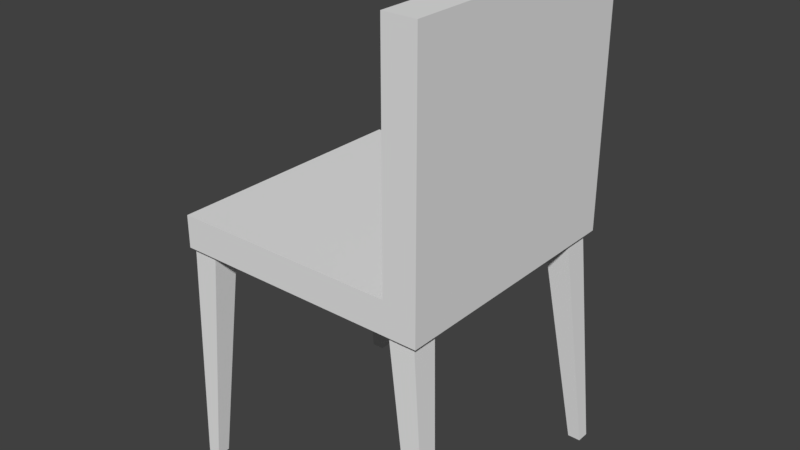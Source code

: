 # Source: chair.blend  (saved by Blender 2.79.0; exported with 4.5.12 LTS)
import bpy
from mathutils import Matrix  # noqa: F401  (used for matrix-valued properties, if any)

bpy.ops.wm.read_factory_settings(use_empty=True)
scene = bpy.context.scene
scene.name = 'Scene'

# ---- collections
col_collection_1 = bpy.data.collections.new('Collection 1'); scene.collection.children.link(col_collection_1)

# ---- materials (node trees are filled in below, after node groups)
mat_material = bpy.data.materials.new('Material')
mat_material.alpha_threshold = 0.0
mat_material.use_transparent_shadow = False
mat_material.roughness = 0.5

# ---- material node trees

# ---- world
world_world = bpy.data.worlds.new('World'); scene.world = world_world
world_world.color = (0.05088, 0.05088, 0.05088)
world_world.use_sun_shadow = False
world_world.sun_shadow_jitter_overblur = 0.0
world_world.cycles.sampling_method = 'MANUAL'

# ---- meshes
me_cube_003 = bpy.data.meshes.new('Cube.003')
me_cube_003.from_pydata([(0.2, -0.2, 0.0), (0.15, -0.19, 0.35), (0.2, -0.18, 0.0), (0.15, -0.15, 0.35), (0.22, -0.2, 0.0), (0.19, -0.19, 0.35), (0.22, -0.18, 0.0), (0.19, -0.15, 0.35), (0.2, 0.18, 0.0), (0.15, 0.15, 0.35), (0.2, 0.2, 0.0), (0.15, 0.19, 0.35), (0.22, 0.18, 0.0), (0.19, 0.15, 0.35), (0.22, 0.2, 0.0), (0.19, 0.19, 0.35), (-0.2, -0.2, 0.0), (-0.2, -0.19, 0.35), (-0.2, -0.18, 0.0), (-0.2, -0.15, 0.35), (-0.18, -0.2, 0.0), (-0.16, -0.19, 0.35), (-0.18, -0.18, 0.0), (-0.16, -0.15, 0.35), (-0.2, 0.18, 0.0), (-0.2, 0.15, 0.35), (-0.2, 0.2, 0.0), (-0.2, 0.19, 0.35), (-0.18, 0.18, 0.0), (-0.16, 0.15, 0.35), (-0.18, 0.2, 0.0), (-0.16, 0.19, 0.35), (-0.2, -0.2, 0.35), (-0.2, -0.2, 0.4), (-0.2, 0.2, 0.35), (-0.2, 0.2, 0.4), (0.2, -0.2, 0.35), (0.15, -0.2, 0.4), (0.2, 0.2, 0.35), (0.15, 0.2, 0.4), (0.15, 0.2, 0.75), (0.2, 0.2, 0.75), (0.2, -0.2, 0.75), (0.15, -0.2, 0.75)], [], [(0, 1, 3, 2), (2, 3, 7, 6), (6, 7, 5, 4), (4, 5, 1, 0), (2, 6, 4, 0), (8, 9, 11, 10), (10, 11, 15, 14), (14, 15, 13, 12), (12, 13, 9, 8), (10, 14, 12, 8), (16, 17, 19, 18), (18, 19, 23, 22), (22, 23, 21, 20), (20, 21, 17, 16), (18, 22, 20, 16), (24, 25, 27, 26), (26, 27, 31, 30), (30, 31, 29, 28), (28, 29, 25, 24), (26, 30, 28, 24), (21, 23, 31, 29), (32, 33, 35, 34), (34, 35, 39, 38), (37, 36, 42, 43), (36, 37, 33, 32), (34, 38, 36, 32), (39, 35, 33, 37), (41, 40, 43, 42), (36, 38, 41, 42), (39, 37, 43, 40), (38, 39, 40, 41)])
_uv = me_cube_003.uv_layers.new(name='UVMap')
_uv.uv.foreach_set('vector', [0.7668, 0.04, 0.5745, 0.9717, 0.5745, 0.9717, 0.7668, 0.04, 0.7668, 0.04, 0.5745, 0.9717, 0.7284, 0.9717, 0.8438, 0.04, 0.8438, 0.04, 0.7284, 0.9717, 0.7284, 0.9717, 0.8438, 0.04, 0.8438, 0.04, 0.7284, 0.9717, 0.5745, 0.9717, 0.7668, 0.04, 0.7668, 0.04, 0.8438, 0.04, 0.8438, 0.04, 0.7668, 0.04, 0.7668, 0.04, 0.5745, 0.9717, 0.5745, 0.9717, 0.7668, 0.04, 0.7668, 0.04, 0.5745, 0.9717, 0.7284, 0.9717, 0.8438, 0.04, 0.8438, 0.04, 0.7284, 0.9717, 0.7284, 0.9717, 0.8438, 0.04, 0.8438, 0.04, 0.7284, 0.9717, 0.5745, 0.9717, 0.7668, 0.04, 0.7668, 0.04, 0.8438, 0.04, 0.8438, 0.04, 0.7668, 0.04, 0.7191, 0.04, 0.7191, 0.9717, 0.7191, 0.9717, 0.7191, 0.04, 0.7191, 0.04, 0.7191, 0.9717, 0.8729, 0.9717, 0.796, 0.04, 0.796, 0.04, 0.8729, 0.9717, 0.8729, 0.9717, 0.796, 0.04, 0.796, 0.04, 0.8729, 0.9717, 0.7191, 0.9717, 0.7191, 0.04, 0.7191, 0.04, 0.796, 0.04, 0.796, 0.04, 0.7191, 0.04, 0.7191, 0.04, 0.7191, 0.9717, 0.7191, 0.9717, 0.7191, 0.04, 0.7191, 0.04, 0.7191, 0.9717, 0.8729, 0.9717, 0.796, 0.04, 0.796, 0.04, 0.8729, 0.9717, 0.8729, 0.9717, 0.796, 0.04, 0.796, 0.04, 0.8729, 0.9717, 0.7191, 0.9717, 0.7191, 0.04, 0.7191, 0.04, 0.796, 0.04, 0.796, 0.04, 0.7191, 0.04, 0.8729, 0.9717, 0.8729, 0.9717, 0.8729, 0.9717, 0.8729, 0.9717, 0.1183, 0.02884, 0.1183, 0.04354, 0.1183, 0.04354, 0.1183, 0.02884, 0.1183, 0.02884, 0.1183, 0.04354, 0.3241, 0.04354, 0.3535, 0.02884, 0.3241, 0.04354, 0.3535, 0.02884, 0.3535, 0.9649, 0.3241, 0.9649, 0.3535, 0.02884, 0.3241, 0.04354, 0.1183, 0.04354, 0.1183, 0.02884, 0.1183, 0.02884, 0.3535, 0.02884, 0.3535, 0.02884, 0.1183, 0.02884, 0.3241, 0.04354, 0.1183, 0.04354, 0.1183, 0.04354, 0.3241, 0.04354, 0.3535, 0.9649, 0.3241, 0.9649, 0.3241, 0.9649, 0.3535, 0.9649, 0.3535, 0.02884, 0.3535, 0.02884, 0.3535, 0.9649, 0.3535, 0.9649, 0.3241, 0.04354, 0.3241, 0.04354, 0.3241, 0.9649, 0.3241, 0.9649, 0.3535, 0.02884, 0.3241, 0.04354, 0.3241, 0.9649, 0.3535, 0.9649])
me_cube_003.materials.append(mat_material)
me_cube_003.use_remesh_preserve_volume = False
me_cube_003.use_remesh_preserve_attributes = False
me_cube_003.use_mirror_vertex_groups = False
me_cube_003.update()

# ---- objects
ob_cube_003 = bpy.data.objects.new('Cube.003', me_cube_003)

# ---- transforms, parenting, visibility, modifiers, constraints
ob_cube_003.location = (0.0, 0.0, 0.0)
ob_cube_003.lineart.crease_threshold = 0.0

# ---- collection membership
col_collection_1.objects.link(ob_cube_003)

# ---- scene / render settings (as saved in the file)
scene.frame_start = 0; scene.frame_end = 500; scene.frame_set(0)
scene.render.engine = 'BLENDER_EEVEE_NEXT'
scene.render.image_settings.file_format = 'FFMPEG'
scene.render.image_settings.color_mode = 'RGB'
scene.render.resolution_x = 1280
scene.render.resolution_y = 720
scene.render.fps = 2997
scene.render.fps_base = 100.0
scene.render.dither_intensity = 0.0
scene.cycles.use_denoising = False
scene.cycles.samples = 128
scene.cycles.sampling_pattern = 'TABULATED_SOBOL'
scene.cycles.use_adaptive_sampling = False
scene.cycles.use_light_tree = False
scene.cycles.blur_glossy = 0.0
scene.cycles.sample_clamp_indirect = 0.0
scene.view_settings.view_transform = 'Standard'
bpy.context.view_layer.update()

# ---- added for rendering (the .blend has no active camera and no usable light): camera, sun
cam_auto = bpy.data.cameras.new('AutoCamera')
cam_auto.lens = 50.0
cam_auto.sensor_width = 36.0
cam_auto.clip_end = 1000.0
ob_auto_camera = bpy.data.objects.new('AutoCamera', cam_auto)
scene.collection.objects.link(ob_auto_camera)
ob_auto_camera.location = (0.887209, -1.05265, 1.07677)
ob_auto_camera.rotation_euler = (1.09748, -7.21219e-08, 0.694738)
scene.camera = ob_auto_camera
light_auto_sun = bpy.data.lights.new('AutoSun', 'SUN')
light_auto_sun.energy = 3.0
light_auto_sun.angle = 0.0523599
ob_auto_sun = bpy.data.objects.new('AutoSun', light_auto_sun)
scene.collection.objects.link(ob_auto_sun)
ob_auto_sun.rotation_euler = (0.872665, 0.174533, 0.523599)
bpy.context.view_layer.update()
